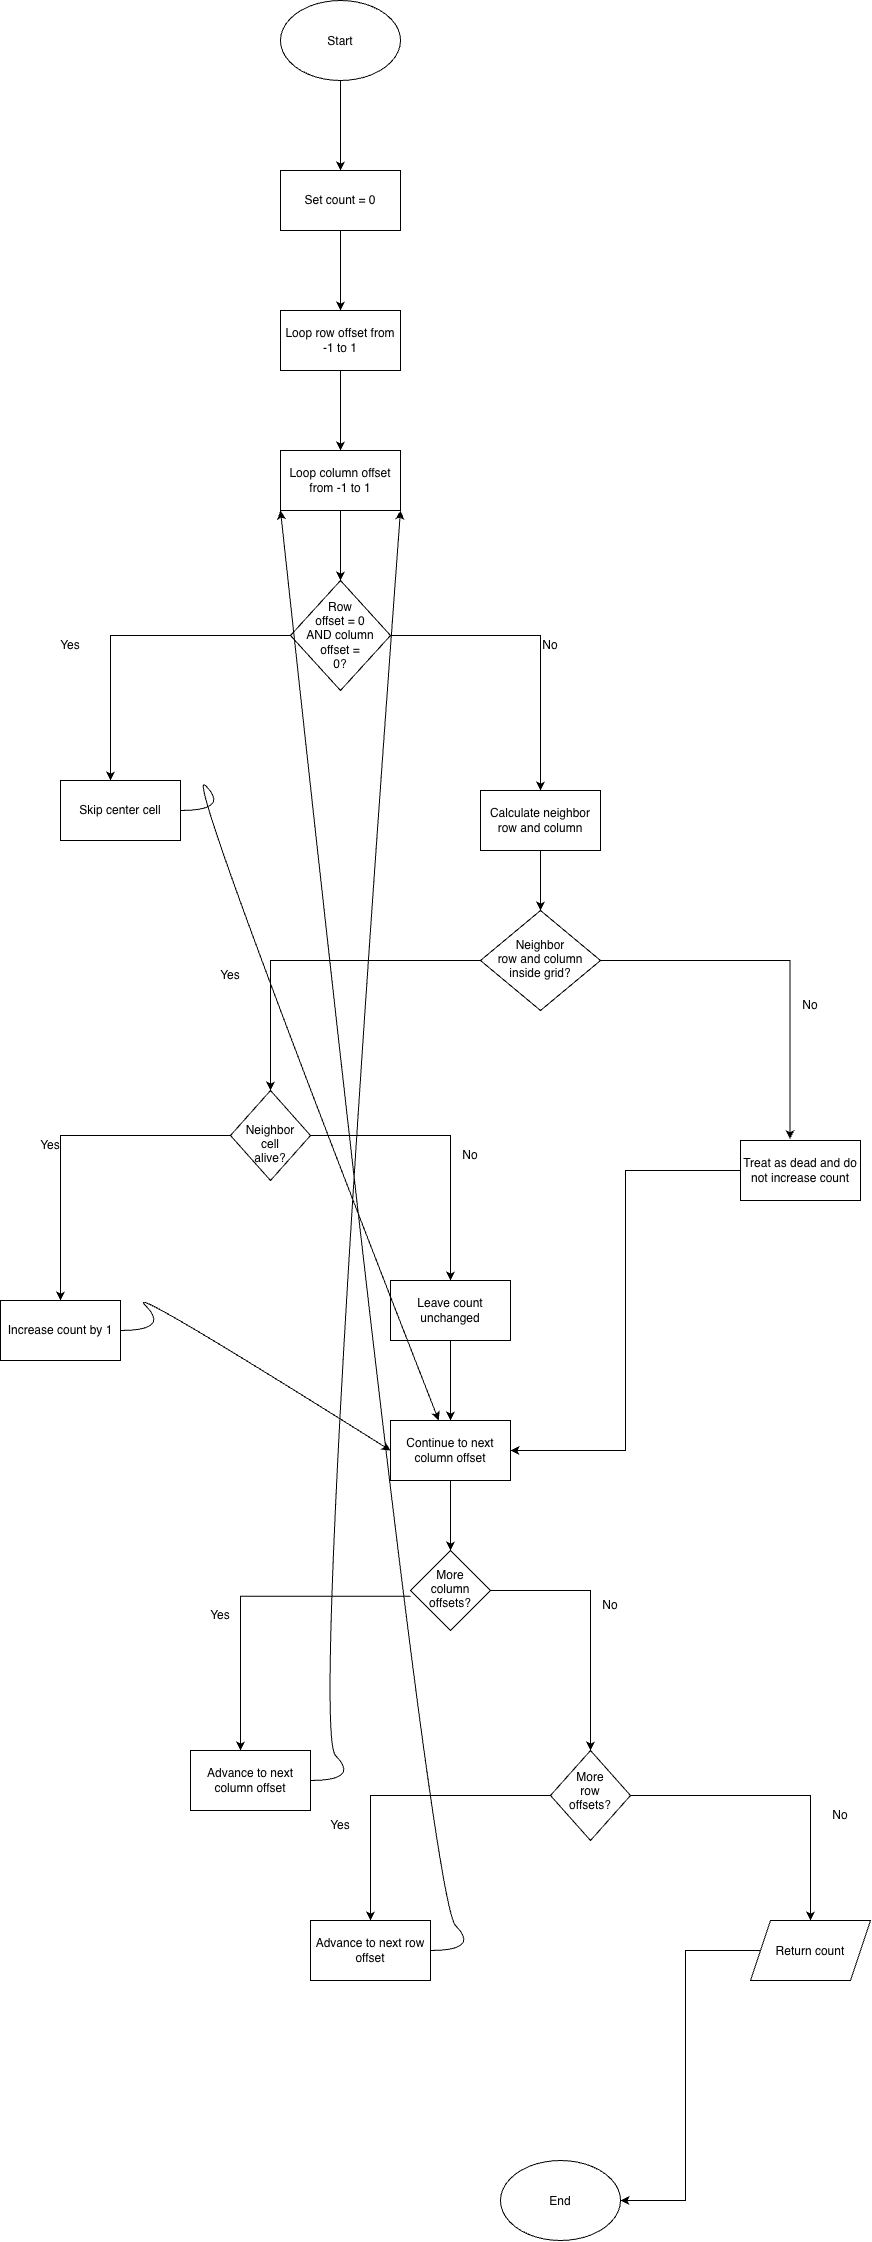

The diagram above was exported from draw.io. Its source (the exported page's mxGraphModel, read from the mxfile embedded in the PNG):
<mxGraphModel dx="2489" dy="1130" grid="1" gridSize="10" guides="1" tooltips="1" connect="1" arrows="1" fold="1" page="1" pageScale="1" pageWidth="850" pageHeight="1100" math="0" shadow="0">
  <root>
    <mxCell id="0" />
    <mxCell id="1" parent="0" />
    <mxCell id="tUIIK8SV6ofTLKOYgNV0-3" edge="1" parent="1" source="tUIIK8SV6ofTLKOYgNV0-1" style="edgeStyle=orthogonalEdgeStyle;rounded=0;orthogonalLoop=1;jettySize=auto;html=1;defaultLabelBackgroundColor=page;" target="tUIIK8SV6ofTLKOYgNV0-2" value="">
      <mxGeometry relative="1" as="geometry" />
    </mxCell>
    <mxCell id="tUIIK8SV6ofTLKOYgNV0-1" parent="1" style="ellipse;whiteSpace=wrap;html=1;shapeInside=1;" value="Start" vertex="1">
      <mxGeometry height="80" width="120" x="90" y="40" as="geometry" />
    </mxCell>
    <mxCell id="tUIIK8SV6ofTLKOYgNV0-5" edge="1" parent="1" source="tUIIK8SV6ofTLKOYgNV0-2" style="edgeStyle=orthogonalEdgeStyle;rounded=0;orthogonalLoop=1;jettySize=auto;html=1;defaultLabelBackgroundColor=page;" target="tUIIK8SV6ofTLKOYgNV0-4" value="">
      <mxGeometry relative="1" as="geometry" />
    </mxCell>
    <mxCell id="tUIIK8SV6ofTLKOYgNV0-2" parent="1" style="whiteSpace=wrap;html=1;" value="Set count = 0" vertex="1">
      <mxGeometry height="60" width="120" x="90" y="210" as="geometry" />
    </mxCell>
    <mxCell id="tUIIK8SV6ofTLKOYgNV0-7" edge="1" parent="1" source="tUIIK8SV6ofTLKOYgNV0-4" style="edgeStyle=orthogonalEdgeStyle;rounded=0;orthogonalLoop=1;jettySize=auto;html=1;defaultLabelBackgroundColor=page;" target="tUIIK8SV6ofTLKOYgNV0-6" value="">
      <mxGeometry relative="1" as="geometry" />
    </mxCell>
    <mxCell id="tUIIK8SV6ofTLKOYgNV0-4" parent="1" style="whiteSpace=wrap;html=1;" value="&lt;div&gt;&lt;span&gt;Loop row offset from -1 to 1&lt;/span&gt;&lt;/div&gt;" vertex="1">
      <mxGeometry height="60" width="120" x="90" y="350" as="geometry" />
    </mxCell>
    <mxCell id="tUIIK8SV6ofTLKOYgNV0-9" edge="1" parent="1" source="tUIIK8SV6ofTLKOYgNV0-6" style="edgeStyle=orthogonalEdgeStyle;rounded=0;orthogonalLoop=1;jettySize=auto;html=1;defaultLabelBackgroundColor=page;" target="tUIIK8SV6ofTLKOYgNV0-8" value="">
      <mxGeometry relative="1" as="geometry" />
    </mxCell>
    <mxCell id="tUIIK8SV6ofTLKOYgNV0-6" parent="1" style="whiteSpace=wrap;html=1;" value="&lt;div&gt;&lt;span&gt;Loop column offset from -1 to 1&lt;/span&gt;&lt;/div&gt;" vertex="1">
      <mxGeometry height="60" width="120" x="90" y="490" as="geometry" />
    </mxCell>
    <mxCell id="tUIIK8SV6ofTLKOYgNV0-10" edge="1" parent="1" source="tUIIK8SV6ofTLKOYgNV0-8" style="edgeStyle=orthogonalEdgeStyle;rounded=0;orthogonalLoop=1;jettySize=auto;html=1;defaultLabelBackgroundColor=page;">
      <mxGeometry relative="1" as="geometry">
        <mxPoint x="-80" y="820" as="targetPoint" />
      </mxGeometry>
    </mxCell>
    <mxCell id="tUIIK8SV6ofTLKOYgNV0-12" edge="1" parent="1" source="tUIIK8SV6ofTLKOYgNV0-8" style="edgeStyle=orthogonalEdgeStyle;rounded=0;orthogonalLoop=1;jettySize=auto;html=1;defaultLabelBackgroundColor=page;">
      <mxGeometry relative="1" as="geometry">
        <mxPoint x="350" y="830" as="targetPoint" />
      </mxGeometry>
    </mxCell>
    <mxCell id="tUIIK8SV6ofTLKOYgNV0-8" parent="1" style="rhombus;whiteSpace=wrap;html=1;shapeInside=1;" value="&lt;div&gt;&lt;span&gt;Row offset = 0 AND column offset = 0?&lt;/span&gt;&lt;/div&gt;" vertex="1">
      <mxGeometry height="110" width="100" x="100" y="620" as="geometry" />
    </mxCell>
    <mxCell id="tUIIK8SV6ofTLKOYgNV0-11" parent="1" style="text;html=1;whiteSpace=wrap;strokeColor=none;fillColor=none;align=center;verticalAlign=middle;rounded=0;" value="Yes" vertex="1">
      <mxGeometry height="30" width="60" x="-150" y="670" as="geometry" />
    </mxCell>
    <mxCell id="tUIIK8SV6ofTLKOYgNV0-13" parent="1" style="text;html=1;whiteSpace=wrap;strokeColor=none;fillColor=none;align=center;verticalAlign=middle;rounded=0;" value="No" vertex="1">
      <mxGeometry height="30" width="60" x="330" y="670" as="geometry" />
    </mxCell>
    <mxCell id="tUIIK8SV6ofTLKOYgNV0-14" parent="1" style="rounded=0;whiteSpace=wrap;html=1;" value="&lt;div&gt;&lt;span&gt;Skip center cell&lt;/span&gt;&lt;/div&gt;" vertex="1">
      <mxGeometry height="60" width="120" x="-130" y="820" as="geometry" />
    </mxCell>
    <mxCell id="tUIIK8SV6ofTLKOYgNV0-17" edge="1" parent="1" source="tUIIK8SV6ofTLKOYgNV0-15" style="edgeStyle=orthogonalEdgeStyle;rounded=0;orthogonalLoop=1;jettySize=auto;html=1;defaultLabelBackgroundColor=page;" target="tUIIK8SV6ofTLKOYgNV0-16" value="">
      <mxGeometry relative="1" as="geometry" />
    </mxCell>
    <mxCell id="tUIIK8SV6ofTLKOYgNV0-15" parent="1" style="rounded=0;whiteSpace=wrap;html=1;" value="&lt;div&gt;&lt;span&gt;Calculate neighbor row and column&lt;/span&gt;&lt;/div&gt;" vertex="1">
      <mxGeometry height="60" width="120" x="290" y="830" as="geometry" />
    </mxCell>
    <mxCell id="tUIIK8SV6ofTLKOYgNV0-18" edge="1" parent="1" source="tUIIK8SV6ofTLKOYgNV0-16" style="edgeStyle=orthogonalEdgeStyle;rounded=0;orthogonalLoop=1;jettySize=auto;html=1;defaultLabelBackgroundColor=page;">
      <mxGeometry relative="1" as="geometry">
        <mxPoint x="80" y="1130" as="targetPoint" />
      </mxGeometry>
    </mxCell>
    <mxCell id="tUIIK8SV6ofTLKOYgNV0-20" edge="1" parent="1" source="tUIIK8SV6ofTLKOYgNV0-16" style="edgeStyle=orthogonalEdgeStyle;rounded=0;orthogonalLoop=1;jettySize=auto;html=1;defaultLabelBackgroundColor=page;entryX=0.412;entryY=-0.021;entryDx=0;entryDy=0;entryPerimeter=0;" target="tUIIK8SV6ofTLKOYgNV0-30">
      <mxGeometry relative="1" x="-0.0112" as="geometry">
        <mxPoint x="600" y="1173.75" as="targetPoint" />
      </mxGeometry>
    </mxCell>
    <mxCell id="tUIIK8SV6ofTLKOYgNV0-16" parent="1" style="rhombus;whiteSpace=wrap;html=1;shapeInside=1;rounded=0;" value="&lt;div&gt;&lt;span&gt;Neighbor row and column inside grid?&lt;/span&gt;&lt;/div&gt;" vertex="1">
      <mxGeometry height="100" width="120" x="290" y="950" as="geometry" />
    </mxCell>
    <mxCell id="tUIIK8SV6ofTLKOYgNV0-19" parent="1" style="text;html=1;whiteSpace=wrap;strokeColor=none;fillColor=none;align=center;verticalAlign=middle;rounded=0;" value="Yes" vertex="1">
      <mxGeometry height="30" width="60" x="10" y="1000" as="geometry" />
    </mxCell>
    <mxCell id="tUIIK8SV6ofTLKOYgNV0-21" parent="1" style="text;html=1;whiteSpace=wrap;strokeColor=none;fillColor=none;align=center;verticalAlign=middle;rounded=0;" value="No" vertex="1">
      <mxGeometry height="30" width="60" x="590" y="1030" as="geometry" />
    </mxCell>
    <mxCell id="tUIIK8SV6ofTLKOYgNV0-23" edge="1" parent="1" source="tUIIK8SV6ofTLKOYgNV0-22" style="edgeStyle=orthogonalEdgeStyle;rounded=0;orthogonalLoop=1;jettySize=auto;html=1;defaultLabelBackgroundColor=page;">
      <mxGeometry relative="1" as="geometry">
        <mxPoint x="-130" y="1340" as="targetPoint" />
      </mxGeometry>
    </mxCell>
    <mxCell id="tUIIK8SV6ofTLKOYgNV0-25" edge="1" parent="1" source="tUIIK8SV6ofTLKOYgNV0-22" style="edgeStyle=orthogonalEdgeStyle;rounded=0;orthogonalLoop=1;jettySize=auto;html=1;defaultLabelBackgroundColor=page;">
      <mxGeometry relative="1" as="geometry">
        <mxPoint x="260" y="1320" as="targetPoint" />
      </mxGeometry>
    </mxCell>
    <mxCell id="tUIIK8SV6ofTLKOYgNV0-22" parent="1" style="rhombus;whiteSpace=wrap;html=1;shapeInside=1;" value="&lt;div&gt;&lt;span&gt;Neighbor cell alive?&lt;/span&gt;&lt;/div&gt;" vertex="1">
      <mxGeometry height="90" width="80" x="40" y="1130" as="geometry" />
    </mxCell>
    <mxCell id="tUIIK8SV6ofTLKOYgNV0-24" parent="1" style="text;html=1;whiteSpace=wrap;strokeColor=none;fillColor=none;align=center;verticalAlign=middle;rounded=0;" value="Yes" vertex="1">
      <mxGeometry height="30" width="60" x="-170" y="1170" as="geometry" />
    </mxCell>
    <mxCell id="tUIIK8SV6ofTLKOYgNV0-26" parent="1" style="text;html=1;whiteSpace=wrap;strokeColor=none;fillColor=none;align=center;verticalAlign=middle;rounded=0;" value="No" vertex="1">
      <mxGeometry height="30" width="60" x="250" y="1180" as="geometry" />
    </mxCell>
    <mxCell id="tUIIK8SV6ofTLKOYgNV0-27" parent="1" style="rounded=0;whiteSpace=wrap;html=1;" value="Increase count by 1" vertex="1">
      <mxGeometry height="60" width="120" x="-190" y="1340" as="geometry" />
    </mxCell>
    <mxCell id="tUIIK8SV6ofTLKOYgNV0-39" edge="1" parent="1" source="tUIIK8SV6ofTLKOYgNV0-30" style="edgeStyle=orthogonalEdgeStyle;rounded=0;orthogonalLoop=1;jettySize=auto;html=1;entryX=1;entryY=0.5;entryDx=0;entryDy=0;defaultLabelBackgroundColor=page;" target="tUIIK8SV6ofTLKOYgNV0-33">
      <mxGeometry relative="1" as="geometry" />
    </mxCell>
    <mxCell id="tUIIK8SV6ofTLKOYgNV0-30" parent="1" style="rounded=0;whiteSpace=wrap;html=1;" value="&lt;div&gt;&lt;span&gt;Treat as dead and do not increase count&lt;/span&gt;&lt;/div&gt;" vertex="1">
      <mxGeometry height="60" width="120" x="550" y="1180" as="geometry" />
    </mxCell>
    <mxCell id="tUIIK8SV6ofTLKOYgNV0-34" edge="1" parent="1" source="tUIIK8SV6ofTLKOYgNV0-32" style="edgeStyle=orthogonalEdgeStyle;rounded=0;orthogonalLoop=1;jettySize=auto;html=1;defaultLabelBackgroundColor=page;" target="tUIIK8SV6ofTLKOYgNV0-33" value="">
      <mxGeometry relative="1" as="geometry" />
    </mxCell>
    <mxCell id="tUIIK8SV6ofTLKOYgNV0-32" parent="1" style="rounded=0;whiteSpace=wrap;html=1;" value="Leave count unchanged" vertex="1">
      <mxGeometry height="60" width="120" x="200" y="1320" as="geometry" />
    </mxCell>
    <mxCell id="tUIIK8SV6ofTLKOYgNV0-42" edge="1" parent="1" source="tUIIK8SV6ofTLKOYgNV0-33" style="edgeStyle=orthogonalEdgeStyle;rounded=0;orthogonalLoop=1;jettySize=auto;html=1;defaultLabelBackgroundColor=page;" target="tUIIK8SV6ofTLKOYgNV0-41" value="">
      <mxGeometry relative="1" as="geometry" />
    </mxCell>
    <mxCell id="tUIIK8SV6ofTLKOYgNV0-33" parent="1" style="whiteSpace=wrap;html=1;rounded=0;" value="&lt;div&gt;&lt;span&gt;Continue to next column offset&lt;/span&gt;&lt;/div&gt;" vertex="1">
      <mxGeometry height="60" width="120" x="200" y="1460" as="geometry" />
    </mxCell>
    <mxCell id="tUIIK8SV6ofTLKOYgNV0-36" edge="1" parent="1" style="curved=1;curveGeometry=1;endArrow=classic;html=1;rounded=0;defaultLabelBackgroundColor=page;entryX=0;entryY=0.5;entryDx=0;entryDy=0;" target="tUIIK8SV6ofTLKOYgNV0-33" value="">
      <mxGeometry height="50" relative="1" width="50" x="-0.6882" as="geometry">
        <Array as="points">
          <mxPoint x="-20" y="1370" />
          <mxPoint x="-70" y="1320" />
        </Array>
        <mxPoint x="-70" y="1370" as="sourcePoint" />
        <mxPoint x="-20" y="1320" as="targetPoint" />
      </mxGeometry>
    </mxCell>
    <mxCell id="tUIIK8SV6ofTLKOYgNV0-40" edge="1" parent="1" style="curved=1;curveGeometry=1;endArrow=classic;html=1;rounded=0;defaultLabelBackgroundColor=page;" target="tUIIK8SV6ofTLKOYgNV0-33" value="">
      <mxGeometry height="50" relative="1" width="50" x="-0.853" as="geometry">
        <Array as="points">
          <mxPoint x="40" y="850" />
          <mxPoint x="-10" y="800" />
        </Array>
        <mxPoint x="-10" y="850" as="sourcePoint" />
        <mxPoint x="40" y="800" as="targetPoint" />
      </mxGeometry>
    </mxCell>
    <mxCell id="tUIIK8SV6ofTLKOYgNV0-43" edge="1" parent="1" style="edgeStyle=orthogonalEdgeStyle;rounded=0;orthogonalLoop=1;jettySize=auto;html=1;defaultLabelBackgroundColor=page;">
      <mxGeometry relative="1" as="geometry">
        <mxPoint x="220" y="1635.83" as="sourcePoint" />
        <mxPoint x="50" y="1789.9966666666667" as="targetPoint" />
      </mxGeometry>
    </mxCell>
    <mxCell id="tUIIK8SV6ofTLKOYgNV0-45" edge="1" parent="1" source="tUIIK8SV6ofTLKOYgNV0-41" style="edgeStyle=orthogonalEdgeStyle;rounded=0;orthogonalLoop=1;jettySize=auto;html=1;defaultLabelBackgroundColor=page;">
      <mxGeometry relative="1" as="geometry">
        <mxPoint x="400" y="1790" as="targetPoint" />
      </mxGeometry>
    </mxCell>
    <mxCell id="tUIIK8SV6ofTLKOYgNV0-41" parent="1" style="rhombus;whiteSpace=wrap;html=1;shapeInside=1;rounded=0;" value="&lt;div&gt;&lt;span&gt;More column offsets?&lt;/span&gt;&lt;/div&gt;" vertex="1">
      <mxGeometry height="80" width="80" x="220" y="1590" as="geometry" />
    </mxCell>
    <mxCell id="tUIIK8SV6ofTLKOYgNV0-44" parent="1" style="text;html=1;whiteSpace=wrap;strokeColor=none;fillColor=none;align=center;verticalAlign=middle;rounded=0;" value="Yes" vertex="1">
      <mxGeometry height="30" width="60" y="1640" as="geometry" />
    </mxCell>
    <mxCell id="tUIIK8SV6ofTLKOYgNV0-46" parent="1" style="text;html=1;whiteSpace=wrap;strokeColor=none;fillColor=none;align=center;verticalAlign=middle;rounded=0;" value="No" vertex="1">
      <mxGeometry height="30" width="60" x="390" y="1630" as="geometry" />
    </mxCell>
    <mxCell id="tUIIK8SV6ofTLKOYgNV0-47" parent="1" style="rounded=0;whiteSpace=wrap;html=1;" value="&lt;div&gt;&lt;span&gt;Advance to next column offset&lt;/span&gt;&lt;/div&gt;" vertex="1">
      <mxGeometry height="60" width="120" y="1790" as="geometry" />
    </mxCell>
    <mxCell id="tUIIK8SV6ofTLKOYgNV0-49" edge="1" parent="1" source="tUIIK8SV6ofTLKOYgNV0-48" style="edgeStyle=orthogonalEdgeStyle;rounded=0;orthogonalLoop=1;jettySize=auto;html=1;defaultLabelBackgroundColor=page;">
      <mxGeometry relative="1" as="geometry">
        <mxPoint x="180" y="1960" as="targetPoint" />
      </mxGeometry>
    </mxCell>
    <mxCell id="tUIIK8SV6ofTLKOYgNV0-51" edge="1" parent="1" source="tUIIK8SV6ofTLKOYgNV0-48" style="edgeStyle=orthogonalEdgeStyle;rounded=0;orthogonalLoop=1;jettySize=auto;html=1;defaultLabelBackgroundColor=page;">
      <mxGeometry relative="1" as="geometry">
        <mxPoint x="619.9999999999995" y="1960" as="targetPoint" />
      </mxGeometry>
    </mxCell>
    <mxCell id="tUIIK8SV6ofTLKOYgNV0-48" parent="1" style="rhombus;whiteSpace=wrap;html=1;shapeInside=1;" value="&lt;div&gt;&lt;span&gt;More row offsets?&lt;/span&gt;&lt;/div&gt;" vertex="1">
      <mxGeometry height="90" width="80" x="360" y="1790" as="geometry" />
    </mxCell>
    <mxCell id="tUIIK8SV6ofTLKOYgNV0-50" parent="1" style="text;html=1;whiteSpace=wrap;strokeColor=none;fillColor=none;align=center;verticalAlign=middle;rounded=0;" value="Yes" vertex="1">
      <mxGeometry height="30" width="60" x="120" y="1850" as="geometry" />
    </mxCell>
    <mxCell id="tUIIK8SV6ofTLKOYgNV0-52" parent="1" style="text;html=1;whiteSpace=wrap;strokeColor=none;fillColor=none;align=center;verticalAlign=middle;rounded=0;" value="No" vertex="1">
      <mxGeometry height="30" width="60" x="620" y="1840" as="geometry" />
    </mxCell>
    <mxCell id="tUIIK8SV6ofTLKOYgNV0-53" parent="1" style="rounded=0;whiteSpace=wrap;html=1;" value="&lt;div&gt;&lt;span&gt;Advance to next row offset&lt;/span&gt;&lt;/div&gt;" vertex="1">
      <mxGeometry height="60" width="120" x="120" y="1960" as="geometry" />
    </mxCell>
    <mxCell id="tUIIK8SV6ofTLKOYgNV0-58" edge="1" parent="1" source="tUIIK8SV6ofTLKOYgNV0-54" style="edgeStyle=orthogonalEdgeStyle;rounded=0;orthogonalLoop=1;jettySize=auto;html=1;entryX=1;entryY=0.5;entryDx=0;entryDy=0;defaultLabelBackgroundColor=page;" target="tUIIK8SV6ofTLKOYgNV0-57">
      <mxGeometry relative="1" as="geometry" />
    </mxCell>
    <mxCell id="tUIIK8SV6ofTLKOYgNV0-54" parent="1" style="shape=parallelogram;perimeter=parallelogramPerimeter;whiteSpace=wrap;html=1;shapeInside=1;fixedSize=1;" value="Return count" vertex="1">
      <mxGeometry height="60" width="120" x="560" y="1960" as="geometry" />
    </mxCell>
    <mxCell id="tUIIK8SV6ofTLKOYgNV0-57" parent="1" style="ellipse;whiteSpace=wrap;html=1;shapeInside=1;" value="End" vertex="1">
      <mxGeometry height="80" width="120" x="310" y="2200" as="geometry" />
    </mxCell>
    <mxCell id="tUIIK8SV6ofTLKOYgNV0-63" edge="1" parent="1" style="curved=1;curveGeometry=1;endArrow=classic;html=1;rounded=0;defaultLabelBackgroundColor=page;entryX=1;entryY=1;entryDx=0;entryDy=0;" target="tUIIK8SV6ofTLKOYgNV0-6" value="">
      <mxGeometry height="50" relative="1" width="50" x="-0.917" as="geometry">
        <Array as="points">
          <mxPoint x="170" y="1820" />
          <mxPoint x="120" y="1770" />
        </Array>
        <mxPoint x="120" y="1820" as="sourcePoint" />
        <mxPoint x="180" y="770" as="targetPoint" />
      </mxGeometry>
    </mxCell>
    <mxCell id="tUIIK8SV6ofTLKOYgNV0-64" edge="1" parent="1" style="curved=1;curveGeometry=1;endArrow=classic;html=1;rounded=0;defaultLabelBackgroundColor=page;entryX=0;entryY=1;entryDx=0;entryDy=0;" target="tUIIK8SV6ofTLKOYgNV0-6" value="">
      <mxGeometry height="50" relative="1" width="50" x="-0.927" as="geometry">
        <Array as="points">
          <mxPoint x="290" y="1990" />
          <mxPoint x="240" y="1940" />
        </Array>
        <mxPoint x="240" y="1990" as="sourcePoint" />
        <mxPoint x="480" y="780" as="targetPoint" />
      </mxGeometry>
    </mxCell>
  </root>
</mxGraphModel>